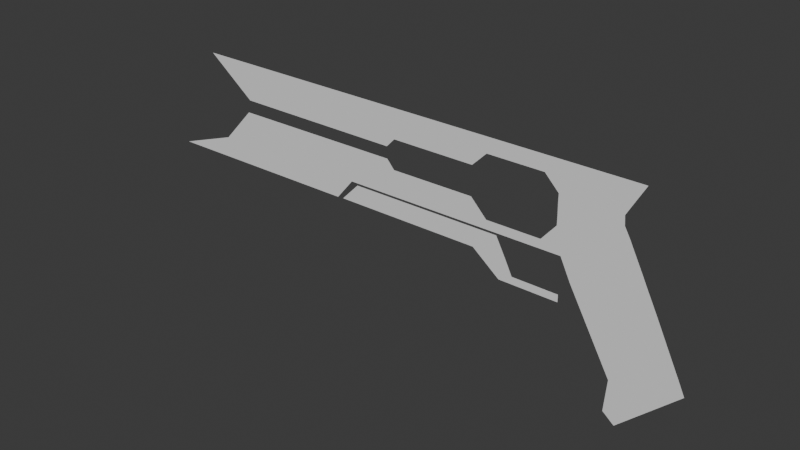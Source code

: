 # Source: shoot.blend  (saved by Blender 4.0.36; exported with 4.5.12 LTS)
import bpy
from mathutils import Matrix  # noqa: F401  (used for matrix-valued properties, if any)

bpy.ops.wm.read_factory_settings(use_empty=True)
scene = bpy.context.scene
scene.name = 'Scene'

# ---- collections
col_collection = bpy.data.collections.new('Collection'); scene.collection.children.link(col_collection)

# ---- world
world_world = bpy.data.worlds.new('World'); scene.world = world_world
world_world.use_nodes = True; world_world.node_tree.nodes.clear()
_N = world_world.node_tree.nodes; _L = world_world.node_tree.links
n0 = _N.new('ShaderNodeOutputWorld'); n0.name = 'World Output'; n0.location = (300, 300)
n1 = _N.new('ShaderNodeBackground'); n1.name = 'Background'; n1.location = (10, 300)
n1.inputs[0].default_value = (0.05088, 0.05088, 0.05088, 1.0)
_L.new(n1.outputs[0], n0.inputs[0])
n0.is_active_output = True
world_world.color = (0.05088, 0.05088, 0.05088)
world_world.use_sun_shadow = False
world_world.sun_shadow_jitter_overblur = 0.0

# ---- meshes
me_cube_001 = bpy.data.meshes.new('Cube.001')
me_cube_001.from_pydata([(0.8617, -7.697e-08, -0.4272), (-1.0, 0.0, 1.0), (16.4, -6.873e-08, -0.4884), (16.99, 5.498e-09, 0.9591), (0.4263, -5.897e-08, -0.09337), (16.37, -5.145e-08, -0.1493), (7.433, -7.333e-08, -0.4542), (7.758, 2.542e-09, 0.9811), (7.751, -5.545e-08, -0.1195), (11.56, 2.63e-07, -2.201), (10.94, 3.619e-09, 0.9731), (10.94, -5.396e-08, -0.1306), (14.35, -6.99e-08, -0.4797), (14.35, 4.739e-09, 0.9647), (14.35, -5.241e-08, -0.1421), (-2.882, 2.763e-07, -3.056), (0.7492, 2.584e-07, -0.9231), (17.7, 2.653e-07, -2.974), (16.62, 2.515e-07, -0.872), (5.141, 2.72e-07, -3.024), (6.934, 2.557e-07, -0.9032), (7.209, 2.556e-07, -0.9023), (14.75, 2.668e-07, -2.986), (14.35, 2.527e-07, -0.8804), (-0.4968, 2.69e-07, -2.245), (17.29, 2.601e-07, -2.179), (5.819, 2.658e-07, -2.222), (6.144, 2.657e-07, -2.221), (14.36, 2.615e-07, -2.19), (18.88, 5.86e-07, -5.361), (16.72, 8.633e-07, -7.425), (18.63, 5.161e-07, -4.841), (16.28, 8.145e-07, -7.062), (18.42, 4.594e-07, -4.42), (16.37, 6.523e-07, -5.855), (0.4316, 2.611e-07, -1.26), (16.79, 2.537e-07, -1.205), (6.65, 2.583e-07, -1.239), (6.937, 2.582e-07, -1.238), (14.35, 2.549e-07, -1.214), (7.448, 2.554e-07, -0.901), (7.745, 2.651e-07, -2.216), (7.74, 2.577e-07, -1.235), (13.61, 2.619e-07, -2.193), (10.94, 2.633e-07, -2.203), (10.94, 2.563e-07, -1.225), (14.14, -7.001e-08, -0.479), (14.14, 4.673e-09, 0.9652), (14.14, -5.25e-08, -0.1415), (14.15, 2.527e-07, -0.8811), (14.16, 2.616e-07, -2.191), (14.15, 2.55e-07, -1.215), (17.12, 2.578e-07, -1.839), (6.109, 2.632e-07, -1.879), (6.421, 2.63e-07, -1.878), (14.36, 2.592e-07, -1.849), (-0.173, 2.662e-07, -1.902), (7.743, 2.625e-07, -1.874), (10.94, 2.609e-07, -1.862), (14.16, 2.593e-07, -1.85), (-0.2683, -3.025e-08, 0.4391), (16.67, -2.372e-08, 0.3905), (7.754, -2.721e-08, 0.4165), (10.94, -2.592e-08, 0.4069), (14.35, -2.458e-08, 0.3969), (14.14, -2.466e-08, 0.3975), (13.61, -2.487e-08, 0.3991), (11.48, -2.571e-08, 0.4053), (13.61, 2.596e-07, -1.852), (11.56, 2.606e-07, -1.86), (13.61, 4.498e-09, 0.9665), (11.48, 3.797e-09, 0.9717)], [], [(62, 7, 1, 60), (6, 8, 4, 0), (2, 5, 14, 12), (63, 10, 7, 62), (65, 47, 70, 66), (67, 71, 10, 63), (61, 3, 13, 64), (37, 20, 16, 35), (38, 21, 20, 37), (42, 40, 21, 38), (36, 18, 23, 39), (17, 25, 28, 22), (19, 26, 24, 15), (31, 32, 30, 29), (33, 34, 32, 31), (17, 22, 34, 33), (52, 36, 39, 55), (57, 42, 38, 54), (54, 38, 37, 53), (53, 37, 35, 56), (58, 45, 42, 57), (12, 23, 18, 2), (66, 70, 71, 67), (59, 51, 68), (46, 49, 23, 12), (9, 69, 58, 44), (55, 39, 51, 59), (39, 23, 49, 51), (12, 14, 48, 46), (64, 13, 47, 65), (28, 55, 59, 50), (50, 59, 68, 43), (44, 58, 57, 41), (26, 53, 56, 24), (27, 54, 53, 26), (41, 57, 54, 27), (25, 52, 55, 28), (14, 64, 65, 48), (5, 61, 64, 14), (43, 68, 69, 9), (11, 63, 62, 8), (8, 62, 60, 4), (11, 67, 63), (66, 48, 65), (69, 45, 58)])
_uv = me_cube_001.uv_layers.new(name='UVMap')
_uv.uv.foreach_set('vector', [0.5267, 0.8844, 0.625, 0.8844, 0.625, 1.0, 0.5267, 1.0, 0.375, 0.8897, 0.4335, 0.8844, 0.4335, 1.0, 0.375, 1.0, 0.375, 0.7504, 0.4335, 0.7529, 0.4335, 0.7845, 0.375, 0.7859, 0.5267, 0.8354, 0.625, 0.8354, 0.625, 0.8844, 0.5267, 0.8844, 0.5267, 0.7875, 0.625, 0.7875, 0.625, 0.7955, 0.5267, 0.7955, 0.5267, 0.8273, 0.625, 0.8273, 0.625, 0.8354, 0.5267, 0.8354, 0.5267, 0.7515, 0.625, 0.75, 0.625, 0.7845, 0.5267, 0.7845, 0.5854, 0.9026, 0.625, 0.9026, 0.625, 1.0, 0.5854, 0.9966, 0.5854, 0.8983, 0.625, 0.8982, 0.625, 0.9026, 0.5854, 0.9026, 0.5854, 0.8842, 0.625, 0.892, 0.625, 0.8982, 0.5854, 0.8983, 0.5854, 0.75, 0.625, 0.75, 0.625, 0.7914, 0.5854, 0.79, 0.375, 0.75, 0.4696, 0.75, 0.4696, 0.7896, 0.375, 0.7859, 0.375, 0.9026, 0.4696, 0.9026, 0.4696, 0.9866, 0.375, 1.0, 0.375, 0.75, 0.375, 0.7859, 0.375, 0.7859, 0.375, 0.75, 0.375, 0.75, 0.375, 0.7859, 0.375, 0.7859, 0.375, 0.75, 0.375, 0.75, 0.375, 0.7859, 0.375, 0.7859, 0.375, 0.75, 0.51, 0.75, 0.5854, 0.75, 0.5854, 0.79, 0.51, 0.7897, 0.51, 0.8838, 0.5854, 0.8842, 0.5854, 0.8983, 0.51, 0.8983, 0.51, 0.8983, 0.5854, 0.8983, 0.5854, 0.9026, 0.51, 0.9026, 0.51, 0.9026, 0.5854, 0.9026, 0.5854, 0.9966, 0.51, 0.99, 0.51, 0.8376, 0.5854, 0.8379, 0.5854, 0.8842, 0.51, 0.8838, 0.375, 0.7859, 0.625, 0.7914, 0.625, 0.75, 0.375, 0.7504, 0.5267, 0.7955, 0.625, 0.7955, 0.625, 0.8273, 0.5267, 0.8273, 0.51, 0.7925, 0.5854, 0.7929, 0.51, 0.8001, 0.375, 0.789, 0.625, 0.7944, 0.625, 0.7914, 0.375, 0.7859, 0.4696, 0.8288, 0.51, 0.8289, 0.51, 0.8376, 0.4696, 0.8374, 0.51, 0.7897, 0.5854, 0.79, 0.5854, 0.7929, 0.51, 0.7925, 0.5854, 0.79, 0.625, 0.7914, 0.625, 0.7944, 0.5854, 0.7929, 0.375, 0.7859, 0.4335, 0.7845, 0.4335, 0.7875, 0.375, 0.789, 0.5267, 0.7845, 0.625, 0.7845, 0.625, 0.7875, 0.5267, 0.7875, 0.4696, 0.7896, 0.51, 0.7897, 0.51, 0.7925, 0.4696, 0.7924, 0.4696, 0.7924, 0.51, 0.7925, 0.51, 0.8001, 0.4696, 0.8, 0.4696, 0.8374, 0.51, 0.8376, 0.51, 0.8838, 0.4696, 0.8836, 0.4696, 0.9026, 0.51, 0.9026, 0.51, 0.99, 0.4696, 0.9866, 0.4696, 0.8983, 0.51, 0.8983, 0.51, 0.9026, 0.4696, 0.9026, 0.4696, 0.8836, 0.51, 0.8838, 0.51, 0.8983, 0.4696, 0.8983, 0.4696, 0.75, 0.51, 0.75, 0.51, 0.7897, 0.4696, 0.7896, 0.4335, 0.7845, 0.5267, 0.7845, 0.5267, 0.7875, 0.4335, 0.7875, 0.4335, 0.7529, 0.5267, 0.7515, 0.5267, 0.7845, 0.4335, 0.7845, 0.4696, 0.8, 0.51, 0.8001, 0.51, 0.8289, 0.4696, 0.8288, 0.4335, 0.8354, 0.5267, 0.8354, 0.5267, 0.8844, 0.4335, 0.8844, 0.4335, 0.8844, 0.5267, 0.8844, 0.5267, 1.0, 0.4335, 1.0, 0.4335, 0.8354, 0.5267, 0.8273, 0.5267, 0.8354, 0.5267, 0.7955, 0.4335, 0.7875, 0.5267, 0.7875, 0.51, 0.8289, 0.5854, 0.8379, 0.51, 0.8376])
me_cube_001.update()
me_cube_003 = bpy.data.meshes.new('Cube.003')
me_cube_003.from_pydata([(3.638, 1.109e-08, -1.083), (4.328, 7.904e-09, -0.3808), (9.322, 9.497e-09, -1.071), (9.322, 5.355e-09, -0.3619), (10.6, 9.133e-09, -1.068), (10.22, 4.904e-09, -0.3585), (10.38, 1.216e-07, -1.905), (11.01, 1.215e-07, -1.904), (10.88, 8.423e-08, -1.627), (10.03, 8.447e-08, -1.629), (12.62, 1.215e-07, -1.904), (12.62, 8.423e-08, -1.627)], [], [(2, 3, 1, 0), (4, 5, 3, 2), (8, 9, 6, 7), (4, 2, 9, 8), (8, 7, 10, 11)])
_uv = me_cube_003.uv_layers.new(name='UVMap')
_uv.uv.foreach_set('vector', [0.375, 0.8304, 0.4598, 0.8324, 0.4598, 0.8983, 0.375, 0.8983, 0.375, 0.815, 0.4598, 0.8208, 0.4598, 0.8324, 0.375, 0.8304, 0.375, 0.8202, 0.375, 0.8304, 0.375, 0.8304, 0.375, 0.8228, 0.375, 0.815, 0.375, 0.8304, 0.375, 0.8304, 0.375, 0.8202, 0.375, 0.8202, 0.375, 0.8228, 0.375, 0.8228, 0.375, 0.8202])
me_cube_003.update()

# ---- objects
ob_empty = bpy.data.objects.new('Empty', None)
ob_cube = bpy.data.objects.new('Cube', me_cube_001)
ob_cube_002 = bpy.data.objects.new('Cube.002', me_cube_003)

# ---- transforms, parenting, visibility, modifiers, constraints
ob_empty.location = (0.0, 0.0, 0.0)
ob_empty.rotation_euler = (1.571, -0.0, -0.0)
ob_empty.scale = (7.079, 7.079, 7.079)
ob_empty.empty_display_type = 'IMAGE'
ob_empty.empty_display_size = 5.0
ob_empty.empty_image_depth = 'FRONT'
ob_empty.show_empty_image_perspective = False
ob_empty.use_empty_image_alpha = True
ob_empty.color = (1.0, 1.0, 1.0, 0.5333)
ob_empty.hide_select = True
ob_cube.location = (-7.969, -3.917e-07, 2.915)
ob_cube_002.location = (-6.219, -1.333e-07, 0.9922)

# ---- collection membership
col_collection.objects.link(ob_empty)
col_collection.objects.link(ob_cube)
col_collection.objects.link(ob_cube_002)

# ---- scene / render settings (as saved in the file)
scene.frame_start = 1; scene.frame_end = 250; scene.frame_set(1)
scene.render.engine = 'BLENDER_EEVEE_NEXT'
scene.cycles.sampling_pattern = 'TABULATED_SOBOL'
bpy.context.view_layer.update()

# ---- added for rendering (the .blend has no active camera and no usable light): camera, sun
cam_auto = bpy.data.cameras.new('AutoCamera')
cam_auto.lens = 50.0
cam_auto.sensor_width = 36.0
cam_auto.clip_end = 1000.0
ob_auto_camera = bpy.data.objects.new('AutoCamera', cam_auto)
scene.collection.objects.link(ob_auto_camera)
ob_auto_camera.location = (21.6264, -25.9132, 16.9783)
ob_auto_camera.rotation_euler = (1.09748, -7.21219e-08, 0.694738)
scene.camera = ob_auto_camera
light_auto_sun = bpy.data.lights.new('AutoSun', 'SUN')
light_auto_sun.energy = 3.0
light_auto_sun.angle = 0.0523599
ob_auto_sun = bpy.data.objects.new('AutoSun', light_auto_sun)
scene.collection.objects.link(ob_auto_sun)
ob_auto_sun.rotation_euler = (0.872665, 0.174533, 0.523599)
bpy.context.view_layer.update()

